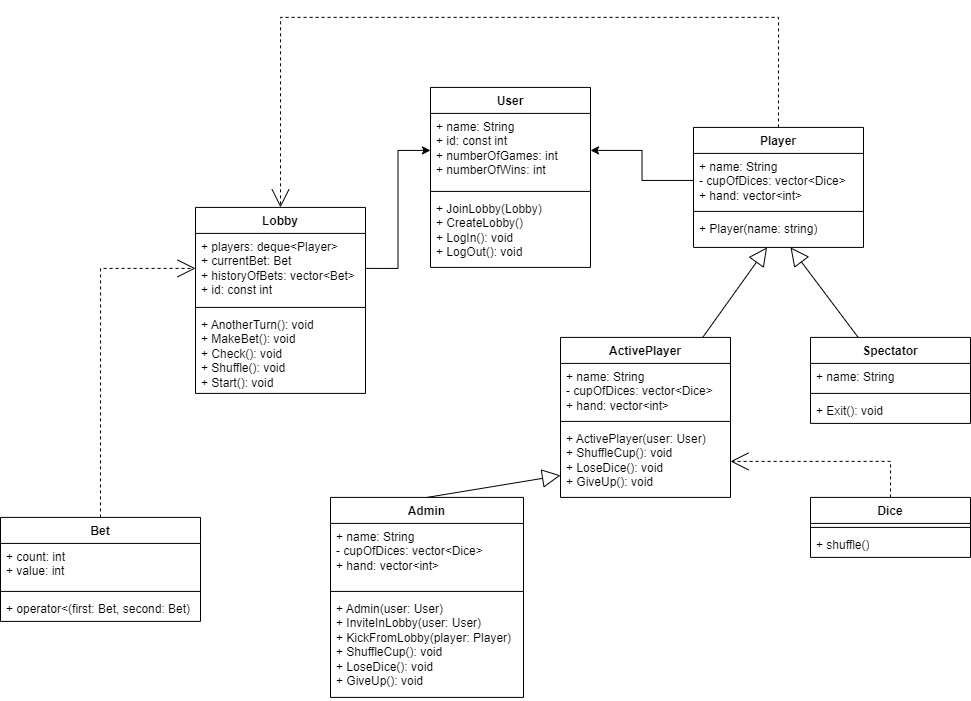

The diagram above was exported from draw.io. Its source (the exported page's mxGraphModel, read from the mxfile embedded in the PNG):
<mxGraphModel dx="3149" dy="696" grid="1" gridSize="10" guides="1" tooltips="1" connect="1" arrows="1" fold="1" page="1" pageScale="1" pageWidth="583" pageHeight="827" math="0" shadow="0">
  <root>
    <mxCell id="0" />
    <mxCell id="1" parent="0" />
    <mxCell id="arO_SOQUChPnDvuAXb7C-19" value="Player" style="swimlane;fontStyle=1;align=center;verticalAlign=top;childLayout=stackLayout;horizontal=1;startSize=26;horizontalStack=0;resizeParent=1;resizeParentMax=0;resizeLast=0;collapsible=1;marginBottom=0;whiteSpace=wrap;html=1;" parent="1" vertex="1">
      <mxGeometry x="-957" y="199.91" width="170" height="120" as="geometry" />
    </mxCell>
    <mxCell id="arO_SOQUChPnDvuAXb7C-20" value="&lt;div&gt;+ name: String&lt;/div&gt;- cupOfDices: vector&amp;lt;Dice&amp;gt;&lt;div&gt;+ hand: vector&amp;lt;int&amp;gt;&lt;/div&gt;" style="text;strokeColor=none;fillColor=none;align=left;verticalAlign=top;spacingLeft=4;spacingRight=4;overflow=hidden;rotatable=0;points=[[0,0.5],[1,0.5]];portConstraint=eastwest;whiteSpace=wrap;html=1;" parent="arO_SOQUChPnDvuAXb7C-19" vertex="1">
      <mxGeometry y="26" width="170" height="54" as="geometry" />
    </mxCell>
    <mxCell id="arO_SOQUChPnDvuAXb7C-21" value="" style="line;strokeWidth=1;fillColor=none;align=left;verticalAlign=middle;spacingTop=-1;spacingLeft=3;spacingRight=3;rotatable=0;labelPosition=right;points=[];portConstraint=eastwest;strokeColor=inherit;" parent="arO_SOQUChPnDvuAXb7C-19" vertex="1">
      <mxGeometry y="80" width="170" height="8" as="geometry" />
    </mxCell>
    <mxCell id="arO_SOQUChPnDvuAXb7C-22" value="+ Player(name: string)" style="text;strokeColor=none;fillColor=none;align=left;verticalAlign=top;spacingLeft=4;spacingRight=4;overflow=hidden;rotatable=0;points=[[0,0.5],[1,0.5]];portConstraint=eastwest;whiteSpace=wrap;html=1;" parent="arO_SOQUChPnDvuAXb7C-19" vertex="1">
      <mxGeometry y="88" width="170" height="32" as="geometry" />
    </mxCell>
    <mxCell id="arO_SOQUChPnDvuAXb7C-27" value="Lobby" style="swimlane;fontStyle=1;align=center;verticalAlign=top;childLayout=stackLayout;horizontal=1;startSize=26;horizontalStack=0;resizeParent=1;resizeParentMax=0;resizeLast=0;collapsible=1;marginBottom=0;whiteSpace=wrap;html=1;" parent="1" vertex="1">
      <mxGeometry x="-1455" y="279.90999999999997" width="170" height="186" as="geometry" />
    </mxCell>
    <mxCell id="arO_SOQUChPnDvuAXb7C-28" value="+ players: deque&amp;lt;Player&amp;gt;&lt;div&gt;+ currentBet: Bet&lt;br&gt;+ historyOfBets: vector&amp;lt;Bet&amp;gt;&lt;/div&gt;&lt;div&gt;+ id: const int&lt;/div&gt;" style="text;strokeColor=none;fillColor=none;align=left;verticalAlign=top;spacingLeft=4;spacingRight=4;overflow=hidden;rotatable=0;points=[[0,0.5],[1,0.5]];portConstraint=eastwest;whiteSpace=wrap;html=1;" parent="arO_SOQUChPnDvuAXb7C-27" vertex="1">
      <mxGeometry y="26" width="170" height="70" as="geometry" />
    </mxCell>
    <mxCell id="arO_SOQUChPnDvuAXb7C-29" value="" style="line;strokeWidth=1;fillColor=none;align=left;verticalAlign=middle;spacingTop=-1;spacingLeft=3;spacingRight=3;rotatable=0;labelPosition=right;points=[];portConstraint=eastwest;strokeColor=inherit;" parent="arO_SOQUChPnDvuAXb7C-27" vertex="1">
      <mxGeometry y="96" width="170" height="8" as="geometry" />
    </mxCell>
    <mxCell id="arO_SOQUChPnDvuAXb7C-30" value="+ AnotherTurn(): void&lt;div&gt;+ MakeBet(): void&lt;br&gt;+ Check(): void&lt;br&gt;+ Shuffle(): void&lt;br&gt;+ Start(): void&lt;/div&gt;" style="text;strokeColor=none;fillColor=none;align=left;verticalAlign=top;spacingLeft=4;spacingRight=4;overflow=hidden;rotatable=0;points=[[0,0.5],[1,0.5]];portConstraint=eastwest;whiteSpace=wrap;html=1;" parent="arO_SOQUChPnDvuAXb7C-27" vertex="1">
      <mxGeometry y="104" width="170" height="82" as="geometry" />
    </mxCell>
    <mxCell id="arO_SOQUChPnDvuAXb7C-31" value="Bet" style="swimlane;fontStyle=1;align=center;verticalAlign=top;childLayout=stackLayout;horizontal=1;startSize=26;horizontalStack=0;resizeParent=1;resizeParentMax=0;resizeLast=0;collapsible=1;marginBottom=0;whiteSpace=wrap;html=1;" parent="1" vertex="1">
      <mxGeometry x="-1650" y="589.9100000000001" width="200" height="104" as="geometry" />
    </mxCell>
    <mxCell id="arO_SOQUChPnDvuAXb7C-32" value="&lt;div&gt;+ count: int&lt;br&gt;&lt;/div&gt;&lt;div&gt;+ value: int&lt;/div&gt;&lt;div&gt;&lt;br&gt;&lt;/div&gt;" style="text;strokeColor=none;fillColor=none;align=left;verticalAlign=top;spacingLeft=4;spacingRight=4;overflow=hidden;rotatable=0;points=[[0,0.5],[1,0.5]];portConstraint=eastwest;whiteSpace=wrap;html=1;" parent="arO_SOQUChPnDvuAXb7C-31" vertex="1">
      <mxGeometry y="26" width="200" height="44" as="geometry" />
    </mxCell>
    <mxCell id="arO_SOQUChPnDvuAXb7C-33" value="" style="line;strokeWidth=1;fillColor=none;align=left;verticalAlign=middle;spacingTop=-1;spacingLeft=3;spacingRight=3;rotatable=0;labelPosition=right;points=[];portConstraint=eastwest;strokeColor=inherit;" parent="arO_SOQUChPnDvuAXb7C-31" vertex="1">
      <mxGeometry y="70" width="200" height="8" as="geometry" />
    </mxCell>
    <mxCell id="arO_SOQUChPnDvuAXb7C-34" value="+ operator&amp;lt;(first: Bet, second: Bet)" style="text;strokeColor=none;fillColor=none;align=left;verticalAlign=top;spacingLeft=4;spacingRight=4;overflow=hidden;rotatable=0;points=[[0,0.5],[1,0.5]];portConstraint=eastwest;whiteSpace=wrap;html=1;" parent="arO_SOQUChPnDvuAXb7C-31" vertex="1">
      <mxGeometry y="78" width="200" height="26" as="geometry" />
    </mxCell>
    <mxCell id="K6xa-k9Q0IJhXRFRLrN_-29" style="edgeStyle=orthogonalEdgeStyle;rounded=0;orthogonalLoop=1;jettySize=auto;html=1;entryX=1;entryY=0.5;entryDx=0;entryDy=0;endArrow=open;endFill=0;dashed=1;strokeWidth=1;jumpSize=11;endSize=16;exitX=0.5;exitY=0;exitDx=0;exitDy=0;" edge="1" parent="1" source="arO_SOQUChPnDvuAXb7C-15" target="K6xa-k9Q0IJhXRFRLrN_-8">
      <mxGeometry relative="1" as="geometry" />
    </mxCell>
    <mxCell id="arO_SOQUChPnDvuAXb7C-15" value="Dice" style="swimlane;fontStyle=1;align=center;verticalAlign=top;childLayout=stackLayout;horizontal=1;startSize=26;horizontalStack=0;resizeParent=1;resizeParentMax=0;resizeLast=0;collapsible=1;marginBottom=0;whiteSpace=wrap;html=1;" parent="1" vertex="1">
      <mxGeometry x="-840" y="569.9100000000001" width="160" height="60" as="geometry" />
    </mxCell>
    <mxCell id="arO_SOQUChPnDvuAXb7C-17" value="" style="line;strokeWidth=1;fillColor=none;align=left;verticalAlign=middle;spacingTop=-1;spacingLeft=3;spacingRight=3;rotatable=0;labelPosition=right;points=[];portConstraint=eastwest;strokeColor=inherit;" parent="arO_SOQUChPnDvuAXb7C-15" vertex="1">
      <mxGeometry y="26" width="160" height="8" as="geometry" />
    </mxCell>
    <mxCell id="arO_SOQUChPnDvuAXb7C-18" value="+ shuffle()" style="text;strokeColor=none;fillColor=none;align=left;verticalAlign=top;spacingLeft=4;spacingRight=4;overflow=hidden;rotatable=0;points=[[0,0.5],[1,0.5]];portConstraint=eastwest;whiteSpace=wrap;html=1;" parent="arO_SOQUChPnDvuAXb7C-15" vertex="1">
      <mxGeometry y="34" width="160" height="26" as="geometry" />
    </mxCell>
    <mxCell id="K6xa-k9Q0IJhXRFRLrN_-5" value="ActivePlayer" style="swimlane;fontStyle=1;align=center;verticalAlign=top;childLayout=stackLayout;horizontal=1;startSize=26;horizontalStack=0;resizeParent=1;resizeParentMax=0;resizeLast=0;collapsible=1;marginBottom=0;whiteSpace=wrap;html=1;" vertex="1" parent="1">
      <mxGeometry x="-1090" y="409.91" width="170" height="160" as="geometry" />
    </mxCell>
    <mxCell id="K6xa-k9Q0IJhXRFRLrN_-6" value="+ name: String&lt;br&gt;- cupOfDices: vector&amp;lt;Dice&amp;gt;&lt;div&gt;+ hand: vector&amp;lt;int&amp;gt;&lt;/div&gt;" style="text;strokeColor=none;fillColor=none;align=left;verticalAlign=top;spacingLeft=4;spacingRight=4;overflow=hidden;rotatable=0;points=[[0,0.5],[1,0.5]];portConstraint=eastwest;whiteSpace=wrap;html=1;" vertex="1" parent="K6xa-k9Q0IJhXRFRLrN_-5">
      <mxGeometry y="26" width="170" height="54" as="geometry" />
    </mxCell>
    <mxCell id="K6xa-k9Q0IJhXRFRLrN_-7" value="" style="line;strokeWidth=1;fillColor=none;align=left;verticalAlign=middle;spacingTop=-1;spacingLeft=3;spacingRight=3;rotatable=0;labelPosition=right;points=[];portConstraint=eastwest;strokeColor=inherit;" vertex="1" parent="K6xa-k9Q0IJhXRFRLrN_-5">
      <mxGeometry y="80" width="170" height="8" as="geometry" />
    </mxCell>
    <mxCell id="K6xa-k9Q0IJhXRFRLrN_-8" value="+ ActivePlayer(user: User)&lt;div&gt;+ ShuffleCup(): void&lt;/div&gt;&lt;div&gt;+ LoseDice(): void&lt;br&gt;+ GiveUp(): void&lt;/div&gt;" style="text;strokeColor=none;fillColor=none;align=left;verticalAlign=top;spacingLeft=4;spacingRight=4;overflow=hidden;rotatable=0;points=[[0,0.5],[1,0.5]];portConstraint=eastwest;whiteSpace=wrap;html=1;" vertex="1" parent="K6xa-k9Q0IJhXRFRLrN_-5">
      <mxGeometry y="88" width="170" height="72" as="geometry" />
    </mxCell>
    <mxCell id="K6xa-k9Q0IJhXRFRLrN_-10" value="Spectator" style="swimlane;fontStyle=1;align=center;verticalAlign=top;childLayout=stackLayout;horizontal=1;startSize=26;horizontalStack=0;resizeParent=1;resizeParentMax=0;resizeLast=0;collapsible=1;marginBottom=0;whiteSpace=wrap;html=1;" vertex="1" parent="1">
      <mxGeometry x="-840" y="409.91" width="160" height="86" as="geometry" />
    </mxCell>
    <mxCell id="K6xa-k9Q0IJhXRFRLrN_-11" value="+ name: String" style="text;strokeColor=none;fillColor=none;align=left;verticalAlign=top;spacingLeft=4;spacingRight=4;overflow=hidden;rotatable=0;points=[[0,0.5],[1,0.5]];portConstraint=eastwest;whiteSpace=wrap;html=1;" vertex="1" parent="K6xa-k9Q0IJhXRFRLrN_-10">
      <mxGeometry y="26" width="160" height="26" as="geometry" />
    </mxCell>
    <mxCell id="K6xa-k9Q0IJhXRFRLrN_-12" value="" style="line;strokeWidth=1;fillColor=none;align=left;verticalAlign=middle;spacingTop=-1;spacingLeft=3;spacingRight=3;rotatable=0;labelPosition=right;points=[];portConstraint=eastwest;strokeColor=inherit;" vertex="1" parent="K6xa-k9Q0IJhXRFRLrN_-10">
      <mxGeometry y="52" width="160" height="8" as="geometry" />
    </mxCell>
    <mxCell id="K6xa-k9Q0IJhXRFRLrN_-13" value="+ Exit(): void" style="text;strokeColor=none;fillColor=none;align=left;verticalAlign=top;spacingLeft=4;spacingRight=4;overflow=hidden;rotatable=0;points=[[0,0.5],[1,0.5]];portConstraint=eastwest;whiteSpace=wrap;html=1;" vertex="1" parent="K6xa-k9Q0IJhXRFRLrN_-10">
      <mxGeometry y="60" width="160" height="26" as="geometry" />
    </mxCell>
    <mxCell id="K6xa-k9Q0IJhXRFRLrN_-14" value="Admin" style="swimlane;fontStyle=1;align=center;verticalAlign=top;childLayout=stackLayout;horizontal=1;startSize=26;horizontalStack=0;resizeParent=1;resizeParentMax=0;resizeLast=0;collapsible=1;marginBottom=0;whiteSpace=wrap;html=1;" vertex="1" parent="1">
      <mxGeometry x="-1320" y="569.9100000000001" width="193" height="200" as="geometry" />
    </mxCell>
    <mxCell id="K6xa-k9Q0IJhXRFRLrN_-15" value="+ name: String&lt;br&gt;- cupOfDices: vector&amp;lt;Dice&amp;gt;&lt;div&gt;+ hand: vector&amp;lt;int&amp;gt;&lt;/div&gt;" style="text;strokeColor=none;fillColor=none;align=left;verticalAlign=top;spacingLeft=4;spacingRight=4;overflow=hidden;rotatable=0;points=[[0,0.5],[1,0.5]];portConstraint=eastwest;whiteSpace=wrap;html=1;" vertex="1" parent="K6xa-k9Q0IJhXRFRLrN_-14">
      <mxGeometry y="26" width="193" height="64" as="geometry" />
    </mxCell>
    <mxCell id="K6xa-k9Q0IJhXRFRLrN_-16" value="" style="line;strokeWidth=1;fillColor=none;align=left;verticalAlign=middle;spacingTop=-1;spacingLeft=3;spacingRight=3;rotatable=0;labelPosition=right;points=[];portConstraint=eastwest;strokeColor=inherit;" vertex="1" parent="K6xa-k9Q0IJhXRFRLrN_-14">
      <mxGeometry y="90" width="193" height="8" as="geometry" />
    </mxCell>
    <mxCell id="K6xa-k9Q0IJhXRFRLrN_-17" value="+ Admin(user: User)&lt;br&gt;+ InviteInLobby(user: User)&lt;br&gt;+ KickFromLobby(player: Player)&lt;br&gt;&lt;div&gt;+ ShuffleCup(): void&lt;/div&gt;&lt;div&gt;+ LoseDice(): void&lt;br&gt;+ GiveUp(): void&lt;/div&gt;" style="text;strokeColor=none;fillColor=none;align=left;verticalAlign=top;spacingLeft=4;spacingRight=4;overflow=hidden;rotatable=0;points=[[0,0.5],[1,0.5]];portConstraint=eastwest;whiteSpace=wrap;html=1;" vertex="1" parent="K6xa-k9Q0IJhXRFRLrN_-14">
      <mxGeometry y="98" width="193" height="102" as="geometry" />
    </mxCell>
    <mxCell id="K6xa-k9Q0IJhXRFRLrN_-18" value="User" style="swimlane;fontStyle=1;align=center;verticalAlign=top;childLayout=stackLayout;horizontal=1;startSize=26;horizontalStack=0;resizeParent=1;resizeParentMax=0;resizeLast=0;collapsible=1;marginBottom=0;whiteSpace=wrap;html=1;" vertex="1" parent="1">
      <mxGeometry x="-1220" y="159.91" width="160" height="180" as="geometry" />
    </mxCell>
    <mxCell id="K6xa-k9Q0IJhXRFRLrN_-19" value="+ name: String&lt;div&gt;+ id: const int&lt;/div&gt;&lt;div&gt;+ numberOfGames: int&lt;/div&gt;&lt;div&gt;+ numberOfWins: int&lt;/div&gt;" style="text;strokeColor=none;fillColor=none;align=left;verticalAlign=top;spacingLeft=4;spacingRight=4;overflow=hidden;rotatable=0;points=[[0,0.5],[1,0.5]];portConstraint=eastwest;whiteSpace=wrap;html=1;" vertex="1" parent="K6xa-k9Q0IJhXRFRLrN_-18">
      <mxGeometry y="26" width="160" height="74" as="geometry" />
    </mxCell>
    <mxCell id="K6xa-k9Q0IJhXRFRLrN_-20" value="" style="line;strokeWidth=1;fillColor=none;align=left;verticalAlign=middle;spacingTop=-1;spacingLeft=3;spacingRight=3;rotatable=0;labelPosition=right;points=[];portConstraint=eastwest;strokeColor=inherit;" vertex="1" parent="K6xa-k9Q0IJhXRFRLrN_-18">
      <mxGeometry y="100" width="160" height="8" as="geometry" />
    </mxCell>
    <mxCell id="K6xa-k9Q0IJhXRFRLrN_-21" value="+ JoinLobby(Lobby)&lt;div&gt;+ CreateLobby()&lt;/div&gt;&lt;div&gt;+ LogIn(): void&lt;br&gt;+ LogOut(): void&lt;/div&gt;" style="text;strokeColor=none;fillColor=none;align=left;verticalAlign=top;spacingLeft=4;spacingRight=4;overflow=hidden;rotatable=0;points=[[0,0.5],[1,0.5]];portConstraint=eastwest;whiteSpace=wrap;html=1;" vertex="1" parent="K6xa-k9Q0IJhXRFRLrN_-18">
      <mxGeometry y="108" width="160" height="72" as="geometry" />
    </mxCell>
    <mxCell id="K6xa-k9Q0IJhXRFRLrN_-44" value="" style="endArrow=block;endSize=16;endFill=0;html=1;rounded=0;" edge="1" parent="1" source="K6xa-k9Q0IJhXRFRLrN_-5" target="arO_SOQUChPnDvuAXb7C-22">
      <mxGeometry width="160" relative="1" as="geometry">
        <mxPoint x="-860" y="399.91" as="sourcePoint" />
        <mxPoint x="-700" y="399.91" as="targetPoint" />
      </mxGeometry>
    </mxCell>
    <mxCell id="K6xa-k9Q0IJhXRFRLrN_-45" value="" style="endArrow=block;endSize=16;endFill=0;html=1;rounded=0;exitX=0.5;exitY=0;exitDx=0;exitDy=0;" edge="1" parent="1" source="K6xa-k9Q0IJhXRFRLrN_-14" target="K6xa-k9Q0IJhXRFRLrN_-8">
      <mxGeometry width="160" relative="1" as="geometry">
        <mxPoint x="-1080" y="519.9100000000001" as="sourcePoint" />
        <mxPoint x="-920" y="519.9100000000001" as="targetPoint" />
      </mxGeometry>
    </mxCell>
    <mxCell id="K6xa-k9Q0IJhXRFRLrN_-46" value="" style="endArrow=block;endSize=16;endFill=0;html=1;rounded=0;" edge="1" parent="1" source="K6xa-k9Q0IJhXRFRLrN_-10" target="arO_SOQUChPnDvuAXb7C-22">
      <mxGeometry width="160" relative="1" as="geometry">
        <mxPoint x="-1030" y="429.91" as="sourcePoint" />
        <mxPoint x="-840" y="389.91" as="targetPoint" />
      </mxGeometry>
    </mxCell>
    <mxCell id="K6xa-k9Q0IJhXRFRLrN_-48" style="edgeStyle=orthogonalEdgeStyle;rounded=0;orthogonalLoop=1;jettySize=auto;html=1;entryX=1;entryY=0.5;entryDx=0;entryDy=0;" edge="1" parent="1" source="arO_SOQUChPnDvuAXb7C-20" target="K6xa-k9Q0IJhXRFRLrN_-19">
      <mxGeometry relative="1" as="geometry" />
    </mxCell>
    <mxCell id="K6xa-k9Q0IJhXRFRLrN_-49" style="edgeStyle=orthogonalEdgeStyle;rounded=0;orthogonalLoop=1;jettySize=auto;html=1;entryX=0;entryY=0.5;entryDx=0;entryDy=0;endArrow=open;endFill=0;dashed=1;strokeWidth=1;jumpSize=11;endSize=16;exitX=0.5;exitY=0;exitDx=0;exitDy=0;" edge="1" parent="1" source="arO_SOQUChPnDvuAXb7C-31" target="arO_SOQUChPnDvuAXb7C-28">
      <mxGeometry relative="1" as="geometry">
        <mxPoint x="-1480" y="235.91" as="sourcePoint" />
        <mxPoint x="-1640" y="199.91" as="targetPoint" />
      </mxGeometry>
    </mxCell>
    <mxCell id="K6xa-k9Q0IJhXRFRLrN_-50" style="edgeStyle=orthogonalEdgeStyle;rounded=0;orthogonalLoop=1;jettySize=auto;html=1;entryX=0.5;entryY=0;entryDx=0;entryDy=0;endArrow=open;endFill=0;dashed=1;strokeWidth=1;jumpSize=11;endSize=16;exitX=0.5;exitY=0;exitDx=0;exitDy=0;" edge="1" parent="1" source="arO_SOQUChPnDvuAXb7C-19" target="arO_SOQUChPnDvuAXb7C-27">
      <mxGeometry relative="1" as="geometry">
        <mxPoint x="-880" y="129.91" as="sourcePoint" />
        <mxPoint x="-1155" y="279.90999999999997" as="targetPoint" />
        <Array as="points">
          <mxPoint x="-872" y="89.91" />
          <mxPoint x="-1370" y="89.91" />
        </Array>
      </mxGeometry>
    </mxCell>
    <mxCell id="K6xa-k9Q0IJhXRFRLrN_-51" style="edgeStyle=orthogonalEdgeStyle;rounded=0;orthogonalLoop=1;jettySize=auto;html=1;exitX=1;exitY=0.5;exitDx=0;exitDy=0;entryX=0;entryY=0.5;entryDx=0;entryDy=0;" edge="1" parent="1" source="arO_SOQUChPnDvuAXb7C-28" target="K6xa-k9Q0IJhXRFRLrN_-19">
      <mxGeometry relative="1" as="geometry" />
    </mxCell>
  </root>
</mxGraphModel>